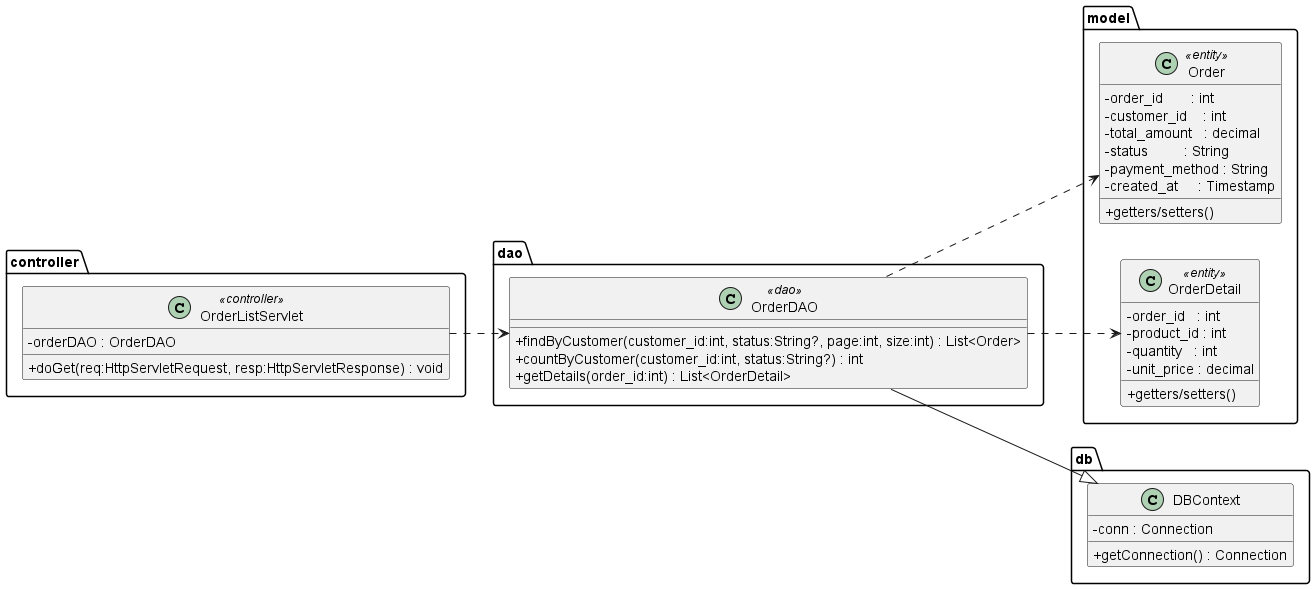

The diagram above was rendered by PlantUML. Its source (embedded in the PNG):
@startuml
left to right direction
skinparam classAttributeIconSize 0
hide empty methods

package "model" {
  class Order <<entity>> {
    - order_id       : int
    - customer_id    : int
    - total_amount   : decimal
    - status         : String
    - payment_method : String
    - created_at     : Timestamp
    + getters/setters()
  }

  class OrderDetail <<entity>> {
    - order_id   : int
    - product_id : int
    - quantity   : int
    - unit_price : decimal
    + getters/setters()
  }
}

package "db" {
  class DBContext {
    - conn : Connection
    + getConnection() : Connection
  }
}

package "dao" {
  class OrderDAO <<dao>> {
    + findByCustomer(customer_id:int, status:String?, page:int, size:int) : List<Order>
    + countByCustomer(customer_id:int, status:String?) : int
    + getDetails(order_id:int) : List<OrderDetail>
  }
}

package "controller" {
  class OrderListServlet <<controller>> {
    - orderDAO : OrderDAO
    + doGet(req:HttpServletRequest, resp:HttpServletResponse) : void
  }
}

OrderDAO --|> DBContext
OrderListServlet ..> OrderDAO
OrderDAO ..> Order
OrderDAO ..> OrderDetail
@enduml